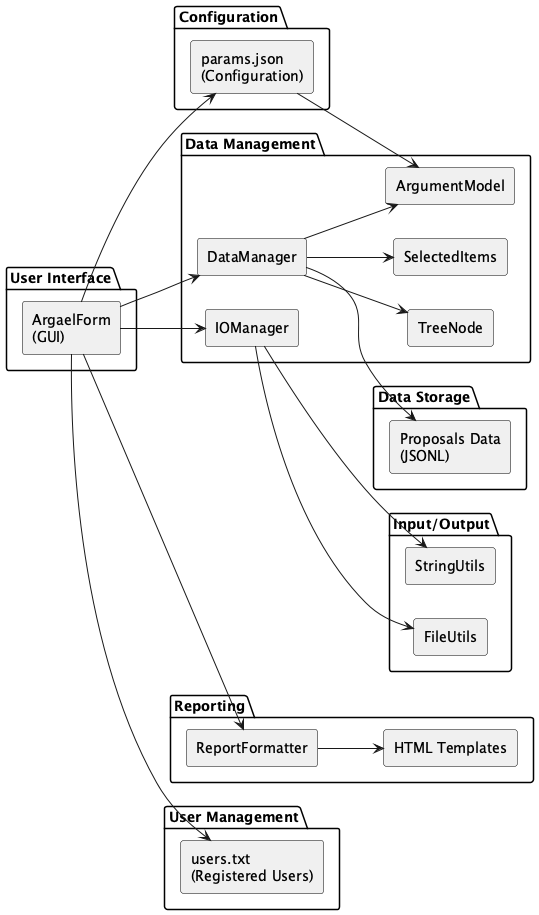

The diagram above was rendered by PlantUML. Its source (embedded in the PNG):
@startuml argrecsys_argael
skinparam rectangle {
  BackgroundColor #f0f0f0
  BorderColor black
  Style roundrect
}
left to right direction

package "User Interface" {
  rectangle "ArgaelForm\n(GUI)" as ArgaelForm
}

package "Configuration" {
  rectangle "params.json\n(Configuration)" as ParamsJson
}

package "Data Management" {
  rectangle "DataManager" as DataManager
  rectangle "IOManager" as IOManager
  rectangle "ArgumentModel" as ArgumentModel
  rectangle "TreeNode" as TreeNode
  rectangle "SelectedItems" as SelectedItems
}

package "Input/Output" {
  rectangle "FileUtils" as FileUtils
  rectangle "StringUtils" as StringUtils
}

package "Reporting" {
  rectangle "ReportFormatter" as ReportFormatter
  rectangle "HTML Templates" as HTMLTemplates
}

package "User Management" {
  rectangle "users.txt\n(Registered Users)" as UsersTxt
}

package "Data Storage" {
  rectangle "Proposals Data\n(JSONL)" as ProposalsData
}

ArgaelForm --> DataManager
ArgaelForm --> IOManager
ArgaelForm --> ReportFormatter
ArgaelForm --> ParamsJson
ArgaelForm --> UsersTxt

ParamsJson --> ArgumentModel
DataManager --> ArgumentModel
DataManager --> TreeNode
DataManager --> SelectedItems

IOManager --> FileUtils
IOManager --> StringUtils

ReportFormatter --> HTMLTemplates

DataManager --> ProposalsData
@enduml